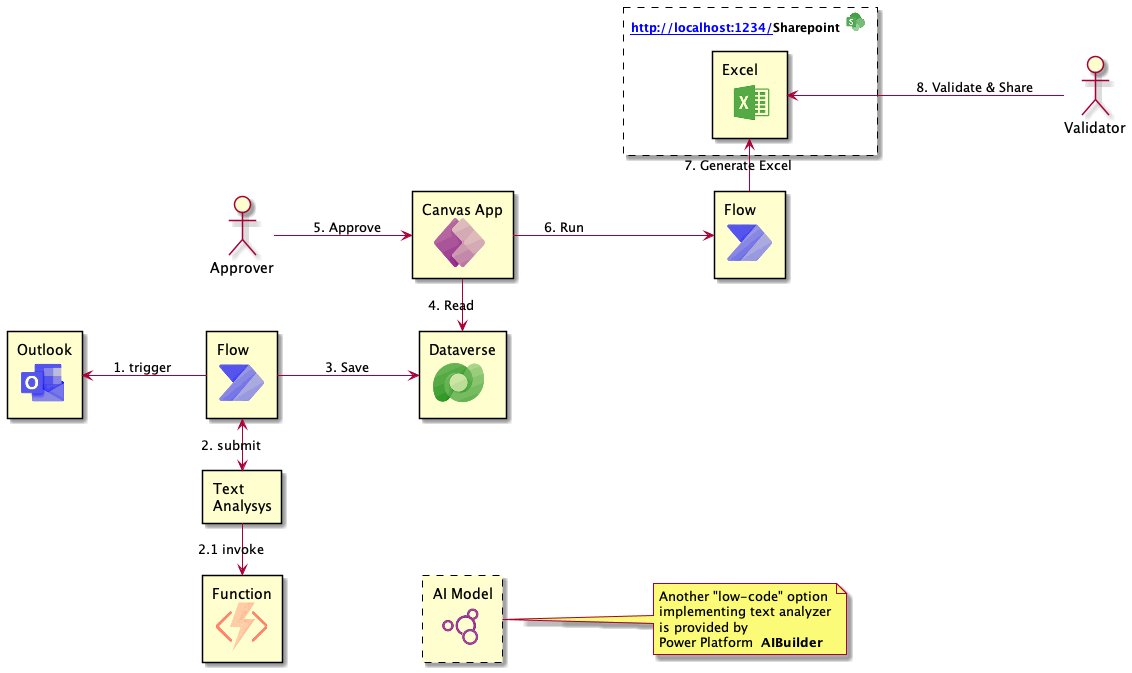

The diagram above was rendered by PlantUML. Its source (embedded in the PNG):
@startuml

'autonumber

!include powerapps.png.puml
!include powerautomate.png.puml
!include dataverse.png.puml
!include excel.png.puml
!include outlook.png.puml
!include function.png.puml
!include aibuilder.png.puml
!include sharepoint.png.puml

left to right direction
'top to bottom direction
'skinparam linetype ortho

rectangle "Outlook\n<$outlook,scale=.4,color=blue>" as MAIL
rectangle "Flow\n<$powerautomate,scale=.4,color=blue>" as trigger
rectangle "Flow\n<$powerautomate,scale=.4,color=blue>" as NEWEXCEL
rectangle "Text\nAnalysys" as TA
rectangle "Dataverse\n <$dataverse,scale=.4,color=green>" as CDS
rectangle "Canvas App\n   <$powerapps,scale=.4,color=purple>" as App
rectangle "Function\n <$function,scale=.4,color=red>" as FUNC
rectangle "AI Model\n <$aibuilder,scale=.4,color=purple>" as AI #line.dashed
rectangle "<size:12>[[http://localhost:1234/]]Sharepoint <$sharepoint,scale=.2,color=green>" #line.dashed {
rectangle "Excel\n <$excel,scale=.4,color=green>" as Excel
}


actor Approver
actor Validator

MAIL <-- trigger : 1. trigger
trigger <-> TA : 2. submit

FUNC -[#gray,dotted,thickness=5,hidden]-> AI: analyse
note right
Another "low-code" option
implementing text analyzer
is provided by
Power Platform  <b>AIBuilder
end note
TA -> FUNC: 2.1 invoke
trigger --> CDS : 3. Save

App -> CDS :  4. Read
Approver --> App : 5. Approve
App --> NEWEXCEL : 6. Run
NEWEXCEL -> Excel: 7. Generate Excel
Excel <-- Validator: 8. Validate & Share
@enduml